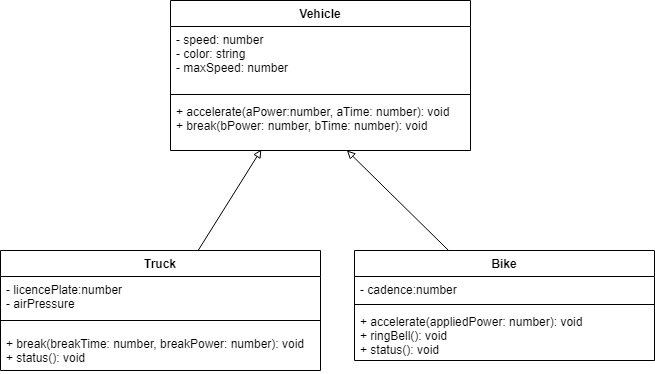

The diagram above was exported from draw.io. Its source (the exported page's mxGraphModel, read from the mxfile embedded in the PNG):
<mxGraphModel dx="1074" dy="749" grid="1" gridSize="10" guides="1" tooltips="1" connect="1" arrows="1" fold="1" page="1" pageScale="1" pageWidth="827" pageHeight="1169" math="0" shadow="0">
  <root>
    <mxCell id="0" />
    <mxCell id="1" parent="0" />
    <mxCell id="13" value="Vehicle" style="swimlane;fontStyle=1;align=center;verticalAlign=top;childLayout=stackLayout;horizontal=1;startSize=26;horizontalStack=0;resizeParent=1;resizeParentMax=0;resizeLast=0;collapsible=1;marginBottom=0;" parent="1" vertex="1">
      <mxGeometry x="230" y="200" width="300" height="150" as="geometry" />
    </mxCell>
    <mxCell id="14" value="- speed: number &#10;- color: string&#10;- maxSpeed: number" style="text;strokeColor=none;fillColor=none;align=left;verticalAlign=top;spacingLeft=4;spacingRight=4;overflow=hidden;rotatable=0;points=[[0,0.5],[1,0.5]];portConstraint=eastwest;" parent="13" vertex="1">
      <mxGeometry y="26" width="300" height="64" as="geometry" />
    </mxCell>
    <mxCell id="15" value="" style="line;strokeWidth=1;fillColor=none;align=left;verticalAlign=middle;spacingTop=-1;spacingLeft=3;spacingRight=3;rotatable=0;labelPosition=right;points=[];portConstraint=eastwest;" parent="13" vertex="1">
      <mxGeometry y="90" width="300" height="8" as="geometry" />
    </mxCell>
    <mxCell id="16" value="+ accelerate(aPower:number, aTime: number): void&#10;+ break(bPower: number, bTime: number): void" style="text;strokeColor=none;fillColor=none;align=left;verticalAlign=top;spacingLeft=4;spacingRight=4;overflow=hidden;rotatable=0;points=[[0,0.5],[1,0.5]];portConstraint=eastwest;" parent="13" vertex="1">
      <mxGeometry y="98" width="300" height="52" as="geometry" />
    </mxCell>
    <mxCell id="29" style="edgeStyle=none;html=1;entryX=0.303;entryY=0.981;entryDx=0;entryDy=0;entryPerimeter=0;endArrow=block;endFill=0;" parent="1" source="17" target="16" edge="1">
      <mxGeometry relative="1" as="geometry" />
    </mxCell>
    <mxCell id="17" value="Truck" style="swimlane;fontStyle=1;align=center;verticalAlign=top;childLayout=stackLayout;horizontal=1;startSize=26;horizontalStack=0;resizeParent=1;resizeParentMax=0;resizeLast=0;collapsible=1;marginBottom=0;" parent="1" vertex="1">
      <mxGeometry x="60" y="450" width="320" height="120" as="geometry" />
    </mxCell>
    <mxCell id="18" value="- licencePlate:number&#10;- airPressure" style="text;strokeColor=none;fillColor=none;align=left;verticalAlign=top;spacingLeft=4;spacingRight=4;overflow=hidden;rotatable=0;points=[[0,0.5],[1,0.5]];portConstraint=eastwest;" parent="17" vertex="1">
      <mxGeometry y="26" width="320" height="34" as="geometry" />
    </mxCell>
    <mxCell id="19" value="" style="line;strokeWidth=1;fillColor=none;align=left;verticalAlign=middle;spacingTop=-1;spacingLeft=3;spacingRight=3;rotatable=0;labelPosition=right;points=[];portConstraint=eastwest;" parent="17" vertex="1">
      <mxGeometry y="60" width="320" height="20" as="geometry" />
    </mxCell>
    <mxCell id="20" value="+ break(breakTime: number, breakPower: number): void&#10;+ status(): void" style="text;strokeColor=none;fillColor=none;align=left;verticalAlign=top;spacingLeft=4;spacingRight=4;overflow=hidden;rotatable=0;points=[[0,0.5],[1,0.5]];portConstraint=eastwest;" parent="17" vertex="1">
      <mxGeometry y="80" width="320" height="40" as="geometry" />
    </mxCell>
    <mxCell id="30" style="edgeStyle=none;html=1;endArrow=block;endFill=0;" parent="1" source="25" target="16" edge="1">
      <mxGeometry relative="1" as="geometry" />
    </mxCell>
    <mxCell id="25" value="Bike" style="swimlane;fontStyle=1;align=center;verticalAlign=top;childLayout=stackLayout;horizontal=1;startSize=26;horizontalStack=0;resizeParent=1;resizeParentMax=0;resizeLast=0;collapsible=1;marginBottom=0;" parent="1" vertex="1">
      <mxGeometry x="414" y="450" width="300" height="110" as="geometry" />
    </mxCell>
    <mxCell id="26" value="- cadence:number" style="text;strokeColor=none;fillColor=none;align=left;verticalAlign=top;spacingLeft=4;spacingRight=4;overflow=hidden;rotatable=0;points=[[0,0.5],[1,0.5]];portConstraint=eastwest;" parent="25" vertex="1">
      <mxGeometry y="26" width="300" height="24" as="geometry" />
    </mxCell>
    <mxCell id="27" value="" style="line;strokeWidth=1;fillColor=none;align=left;verticalAlign=middle;spacingTop=-1;spacingLeft=3;spacingRight=3;rotatable=0;labelPosition=right;points=[];portConstraint=eastwest;" parent="25" vertex="1">
      <mxGeometry y="50" width="300" height="8" as="geometry" />
    </mxCell>
    <mxCell id="28" value="+ accelerate(appliedPower: number): void&#10;+ ringBell(): void&#10;+ status(): void" style="text;strokeColor=none;fillColor=none;align=left;verticalAlign=top;spacingLeft=4;spacingRight=4;overflow=hidden;rotatable=0;points=[[0,0.5],[1,0.5]];portConstraint=eastwest;" parent="25" vertex="1">
      <mxGeometry y="58" width="300" height="52" as="geometry" />
    </mxCell>
  </root>
</mxGraphModel>